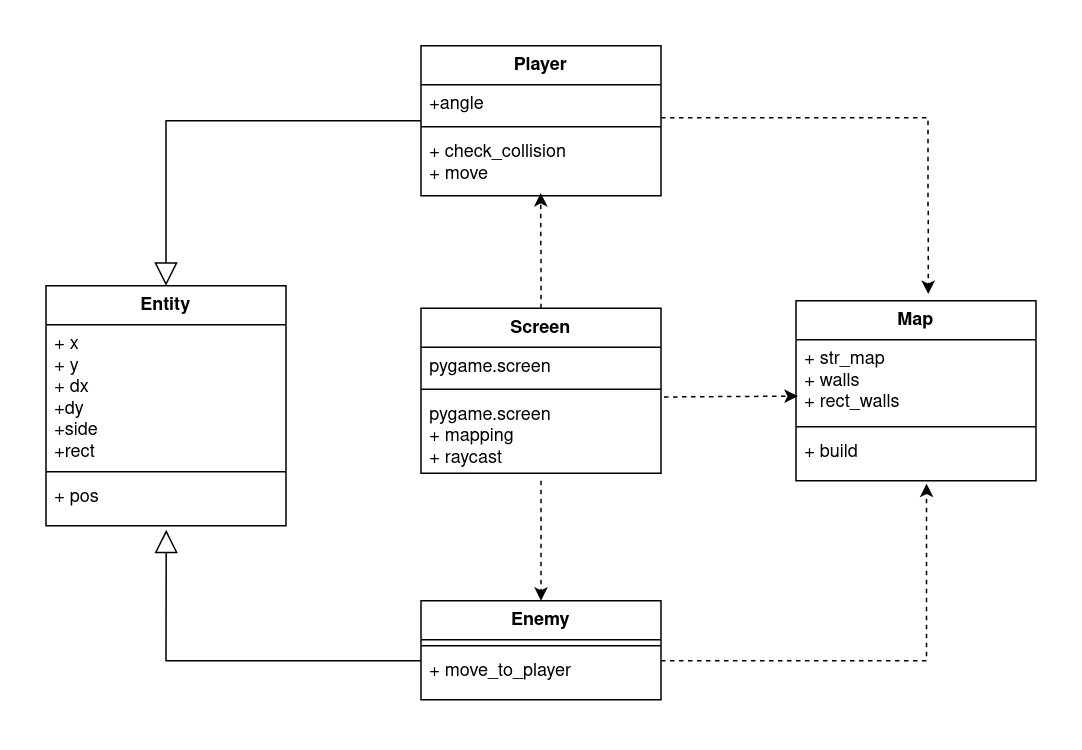

The diagram above was exported from draw.io. Its source (the exported page's mxGraphModel, read from the mxfile embedded in the PNG):
<mxGraphModel dx="1195" dy="658" grid="1" gridSize="10" guides="1" tooltips="1" connect="1" arrows="1" fold="1" page="1" pageScale="1" pageWidth="1100" pageHeight="850" math="0" shadow="0">
  <root>
    <mxCell id="0" />
    <mxCell id="1" parent="0" />
    <mxCell id="2M-Z9cpf9GQ1JqARSITB-1" value="Entity" style="swimlane;fontStyle=1;align=center;verticalAlign=top;childLayout=stackLayout;horizontal=1;startSize=26;horizontalStack=0;resizeParent=1;resizeParentMax=0;resizeLast=0;collapsible=1;marginBottom=0;whiteSpace=wrap;html=1;" vertex="1" parent="1">
      <mxGeometry x="190" y="300" width="160" height="160" as="geometry">
        <mxRectangle x="470" y="400" width="100" height="30" as="alternateBounds" />
      </mxGeometry>
    </mxCell>
    <mxCell id="2M-Z9cpf9GQ1JqARSITB-2" value="&lt;div&gt;+ x&lt;/div&gt;&lt;div&gt;+ y&lt;/div&gt;&lt;div&gt;+ dx&lt;/div&gt;&lt;div&gt;+dy&lt;/div&gt;&lt;div&gt;+side&lt;/div&gt;&lt;div&gt;+rect&lt;br&gt;&lt;/div&gt;" style="text;strokeColor=none;fillColor=none;align=left;verticalAlign=top;spacingLeft=4;spacingRight=4;overflow=hidden;rotatable=0;points=[[0,0.5],[1,0.5]];portConstraint=eastwest;whiteSpace=wrap;html=1;" vertex="1" parent="2M-Z9cpf9GQ1JqARSITB-1">
      <mxGeometry y="26" width="160" height="94" as="geometry" />
    </mxCell>
    <mxCell id="2M-Z9cpf9GQ1JqARSITB-3" value="" style="line;strokeWidth=1;fillColor=none;align=left;verticalAlign=middle;spacingTop=-1;spacingLeft=3;spacingRight=3;rotatable=0;labelPosition=right;points=[];portConstraint=eastwest;strokeColor=inherit;" vertex="1" parent="2M-Z9cpf9GQ1JqARSITB-1">
      <mxGeometry y="120" width="160" height="8" as="geometry" />
    </mxCell>
    <mxCell id="2M-Z9cpf9GQ1JqARSITB-4" value="+ pos" style="text;strokeColor=none;fillColor=none;align=left;verticalAlign=top;spacingLeft=4;spacingRight=4;overflow=hidden;rotatable=0;points=[[0,0.5],[1,0.5]];portConstraint=eastwest;whiteSpace=wrap;html=1;" vertex="1" parent="2M-Z9cpf9GQ1JqARSITB-1">
      <mxGeometry y="128" width="160" height="32" as="geometry" />
    </mxCell>
    <mxCell id="2M-Z9cpf9GQ1JqARSITB-5" value="Player" style="swimlane;fontStyle=1;align=center;verticalAlign=top;childLayout=stackLayout;horizontal=1;startSize=26;horizontalStack=0;resizeParent=1;resizeParentMax=0;resizeLast=0;collapsible=1;marginBottom=0;whiteSpace=wrap;html=1;" vertex="1" parent="1">
      <mxGeometry x="440" y="140" width="160" height="100" as="geometry">
        <mxRectangle x="470" y="400" width="100" height="30" as="alternateBounds" />
      </mxGeometry>
    </mxCell>
    <mxCell id="2M-Z9cpf9GQ1JqARSITB-6" value="+angle" style="text;strokeColor=none;fillColor=none;align=left;verticalAlign=top;spacingLeft=4;spacingRight=4;overflow=hidden;rotatable=0;points=[[0,0.5],[1,0.5]];portConstraint=eastwest;whiteSpace=wrap;html=1;" vertex="1" parent="2M-Z9cpf9GQ1JqARSITB-5">
      <mxGeometry y="26" width="160" height="24" as="geometry" />
    </mxCell>
    <mxCell id="2M-Z9cpf9GQ1JqARSITB-7" value="" style="line;strokeWidth=1;fillColor=none;align=left;verticalAlign=middle;spacingTop=-1;spacingLeft=3;spacingRight=3;rotatable=0;labelPosition=right;points=[];portConstraint=eastwest;strokeColor=inherit;" vertex="1" parent="2M-Z9cpf9GQ1JqARSITB-5">
      <mxGeometry y="50" width="160" height="8" as="geometry" />
    </mxCell>
    <mxCell id="2M-Z9cpf9GQ1JqARSITB-8" value="&lt;div&gt;+ check_collision&lt;/div&gt;&lt;div&gt;+ move&lt;br&gt;&lt;/div&gt;" style="text;strokeColor=none;fillColor=none;align=left;verticalAlign=top;spacingLeft=4;spacingRight=4;overflow=hidden;rotatable=0;points=[[0,0.5],[1,0.5]];portConstraint=eastwest;whiteSpace=wrap;html=1;" vertex="1" parent="2M-Z9cpf9GQ1JqARSITB-5">
      <mxGeometry y="58" width="160" height="42" as="geometry" />
    </mxCell>
    <mxCell id="2M-Z9cpf9GQ1JqARSITB-9" value="Enemy" style="swimlane;fontStyle=1;align=center;verticalAlign=top;childLayout=stackLayout;horizontal=1;startSize=26;horizontalStack=0;resizeParent=1;resizeParentMax=0;resizeLast=0;collapsible=1;marginBottom=0;whiteSpace=wrap;html=1;" vertex="1" parent="1">
      <mxGeometry x="440" y="510" width="160" height="66" as="geometry">
        <mxRectangle x="470" y="400" width="100" height="30" as="alternateBounds" />
      </mxGeometry>
    </mxCell>
    <mxCell id="2M-Z9cpf9GQ1JqARSITB-11" value="" style="line;strokeWidth=1;fillColor=none;align=left;verticalAlign=middle;spacingTop=-1;spacingLeft=3;spacingRight=3;rotatable=0;labelPosition=right;points=[];portConstraint=eastwest;strokeColor=inherit;" vertex="1" parent="2M-Z9cpf9GQ1JqARSITB-9">
      <mxGeometry y="26" width="160" height="8" as="geometry" />
    </mxCell>
    <mxCell id="2M-Z9cpf9GQ1JqARSITB-12" value="+ move_to_player" style="text;strokeColor=none;fillColor=none;align=left;verticalAlign=top;spacingLeft=4;spacingRight=4;overflow=hidden;rotatable=0;points=[[0,0.5],[1,0.5]];portConstraint=eastwest;whiteSpace=wrap;html=1;" vertex="1" parent="2M-Z9cpf9GQ1JqARSITB-9">
      <mxGeometry y="34" width="160" height="32" as="geometry" />
    </mxCell>
    <mxCell id="2M-Z9cpf9GQ1JqARSITB-13" value="Screen" style="swimlane;fontStyle=1;align=center;verticalAlign=top;childLayout=stackLayout;horizontal=1;startSize=26;horizontalStack=0;resizeParent=1;resizeParentMax=0;resizeLast=0;collapsible=1;marginBottom=0;whiteSpace=wrap;html=1;" vertex="1" parent="1">
      <mxGeometry x="440" y="315" width="160" height="110" as="geometry">
        <mxRectangle x="470" y="400" width="100" height="30" as="alternateBounds" />
      </mxGeometry>
    </mxCell>
    <mxCell id="2M-Z9cpf9GQ1JqARSITB-14" value="pygame.screen" style="text;strokeColor=none;fillColor=none;align=left;verticalAlign=top;spacingLeft=4;spacingRight=4;overflow=hidden;rotatable=0;points=[[0,0.5],[1,0.5]];portConstraint=eastwest;whiteSpace=wrap;html=1;" vertex="1" parent="2M-Z9cpf9GQ1JqARSITB-13">
      <mxGeometry y="26" width="160" height="24" as="geometry" />
    </mxCell>
    <mxCell id="2M-Z9cpf9GQ1JqARSITB-15" value="" style="line;strokeWidth=1;fillColor=none;align=left;verticalAlign=middle;spacingTop=-1;spacingLeft=3;spacingRight=3;rotatable=0;labelPosition=right;points=[];portConstraint=eastwest;strokeColor=inherit;" vertex="1" parent="2M-Z9cpf9GQ1JqARSITB-13">
      <mxGeometry y="50" width="160" height="8" as="geometry" />
    </mxCell>
    <mxCell id="2M-Z9cpf9GQ1JqARSITB-16" value="&lt;div&gt;pygame.screen&lt;br&gt;&lt;/div&gt;&lt;div&gt;+ mapping&lt;br&gt;&lt;/div&gt;&lt;div&gt;+ raycast&lt;br&gt;&lt;/div&gt;" style="text;strokeColor=none;fillColor=none;align=left;verticalAlign=top;spacingLeft=4;spacingRight=4;overflow=hidden;rotatable=0;points=[[0,0.5],[1,0.5]];portConstraint=eastwest;whiteSpace=wrap;html=1;" vertex="1" parent="2M-Z9cpf9GQ1JqARSITB-13">
      <mxGeometry y="58" width="160" height="52" as="geometry" />
    </mxCell>
    <mxCell id="2M-Z9cpf9GQ1JqARSITB-17" value="Map" style="swimlane;fontStyle=1;align=center;verticalAlign=top;childLayout=stackLayout;horizontal=1;startSize=26;horizontalStack=0;resizeParent=1;resizeParentMax=0;resizeLast=0;collapsible=1;marginBottom=0;whiteSpace=wrap;html=1;" vertex="1" parent="1">
      <mxGeometry x="690" y="310" width="160" height="120" as="geometry">
        <mxRectangle x="470" y="400" width="100" height="30" as="alternateBounds" />
      </mxGeometry>
    </mxCell>
    <mxCell id="2M-Z9cpf9GQ1JqARSITB-18" value="&lt;div&gt;+ str_map&lt;/div&gt;&lt;div&gt;+ walls&lt;/div&gt;&lt;div&gt;+ rect_walls&lt;br&gt;&lt;/div&gt;" style="text;strokeColor=none;fillColor=none;align=left;verticalAlign=top;spacingLeft=4;spacingRight=4;overflow=hidden;rotatable=0;points=[[0,0.5],[1,0.5]];portConstraint=eastwest;whiteSpace=wrap;html=1;" vertex="1" parent="2M-Z9cpf9GQ1JqARSITB-17">
      <mxGeometry y="26" width="160" height="54" as="geometry" />
    </mxCell>
    <mxCell id="2M-Z9cpf9GQ1JqARSITB-19" value="" style="line;strokeWidth=1;fillColor=none;align=left;verticalAlign=middle;spacingTop=-1;spacingLeft=3;spacingRight=3;rotatable=0;labelPosition=right;points=[];portConstraint=eastwest;strokeColor=inherit;" vertex="1" parent="2M-Z9cpf9GQ1JqARSITB-17">
      <mxGeometry y="80" width="160" height="8" as="geometry" />
    </mxCell>
    <mxCell id="2M-Z9cpf9GQ1JqARSITB-20" value="+ build" style="text;strokeColor=none;fillColor=none;align=left;verticalAlign=top;spacingLeft=4;spacingRight=4;overflow=hidden;rotatable=0;points=[[0,0.5],[1,0.5]];portConstraint=eastwest;whiteSpace=wrap;html=1;" vertex="1" parent="2M-Z9cpf9GQ1JqARSITB-17">
      <mxGeometry y="88" width="160" height="32" as="geometry" />
    </mxCell>
    <mxCell id="2M-Z9cpf9GQ1JqARSITB-21" value="" style="endArrow=block;html=1;rounded=0;entryX=0.5;entryY=0;entryDx=0;entryDy=0;endFill=0;endSize=13;" edge="1" parent="1" target="2M-Z9cpf9GQ1JqARSITB-1">
      <mxGeometry width="50" height="50" relative="1" as="geometry">
        <mxPoint x="440" y="190" as="sourcePoint" />
        <mxPoint x="550" y="320" as="targetPoint" />
        <Array as="points">
          <mxPoint x="270" y="190" />
        </Array>
      </mxGeometry>
    </mxCell>
    <mxCell id="2M-Z9cpf9GQ1JqARSITB-22" value="" style="endArrow=block;html=1;rounded=0;entryX=0.501;entryY=1.085;entryDx=0;entryDy=0;endFill=0;endSize=13;entryPerimeter=0;" edge="1" parent="1" target="2M-Z9cpf9GQ1JqARSITB-4">
      <mxGeometry width="50" height="50" relative="1" as="geometry">
        <mxPoint x="440" y="550" as="sourcePoint" />
        <mxPoint x="270" y="660" as="targetPoint" />
        <Array as="points">
          <mxPoint x="270" y="550" />
        </Array>
      </mxGeometry>
    </mxCell>
    <mxCell id="2M-Z9cpf9GQ1JqARSITB-23" value="" style="endArrow=classic;html=1;rounded=0;exitX=1.013;exitY=0.022;exitDx=0;exitDy=0;exitPerimeter=0;entryX=0.008;entryY=0.696;entryDx=0;entryDy=0;entryPerimeter=0;dashed=1;" edge="1" parent="1" source="2M-Z9cpf9GQ1JqARSITB-16" target="2M-Z9cpf9GQ1JqARSITB-18">
      <mxGeometry width="50" height="50" relative="1" as="geometry">
        <mxPoint x="460" y="380" as="sourcePoint" />
        <mxPoint x="510" y="330" as="targetPoint" />
      </mxGeometry>
    </mxCell>
    <mxCell id="2M-Z9cpf9GQ1JqARSITB-24" value="" style="endArrow=classic;html=1;rounded=0;exitX=1.003;exitY=1.196;exitDx=0;exitDy=0;exitPerimeter=0;entryX=0.544;entryY=1.058;entryDx=0;entryDy=0;entryPerimeter=0;dashed=1;" edge="1" parent="1" target="2M-Z9cpf9GQ1JqARSITB-20">
      <mxGeometry width="50" height="50" relative="1" as="geometry">
        <mxPoint x="600" y="550" as="sourcePoint" />
        <mxPoint x="688" y="550" as="targetPoint" />
        <Array as="points">
          <mxPoint x="777" y="550" />
        </Array>
      </mxGeometry>
    </mxCell>
    <mxCell id="2M-Z9cpf9GQ1JqARSITB-25" value="" style="endArrow=classic;html=1;rounded=0;exitX=1.003;exitY=1.196;exitDx=0;exitDy=0;exitPerimeter=0;entryX=0.551;entryY=-0.037;entryDx=0;entryDy=0;entryPerimeter=0;dashed=1;" edge="1" parent="1" target="2M-Z9cpf9GQ1JqARSITB-17">
      <mxGeometry width="50" height="50" relative="1" as="geometry">
        <mxPoint x="600" y="188" as="sourcePoint" />
        <mxPoint x="777" y="70" as="targetPoint" />
        <Array as="points">
          <mxPoint x="778" y="188" />
        </Array>
      </mxGeometry>
    </mxCell>
    <mxCell id="2M-Z9cpf9GQ1JqARSITB-26" value="" style="endArrow=classic;html=1;rounded=0;entryX=0.499;entryY=0.956;entryDx=0;entryDy=0;entryPerimeter=0;dashed=1;exitX=0.5;exitY=0;exitDx=0;exitDy=0;" edge="1" parent="1" source="2M-Z9cpf9GQ1JqARSITB-13" target="2M-Z9cpf9GQ1JqARSITB-8">
      <mxGeometry width="50" height="50" relative="1" as="geometry">
        <mxPoint x="520" y="310" as="sourcePoint" />
        <mxPoint x="608" y="320" as="targetPoint" />
      </mxGeometry>
    </mxCell>
    <mxCell id="2M-Z9cpf9GQ1JqARSITB-27" value="" style="endArrow=classic;html=1;rounded=0;entryX=0.5;entryY=0;entryDx=0;entryDy=0;dashed=1;" edge="1" parent="1" target="2M-Z9cpf9GQ1JqARSITB-9">
      <mxGeometry width="50" height="50" relative="1" as="geometry">
        <mxPoint x="520" y="430" as="sourcePoint" />
        <mxPoint x="519.71" y="338" as="targetPoint" />
      </mxGeometry>
    </mxCell>
  </root>
</mxGraphModel>